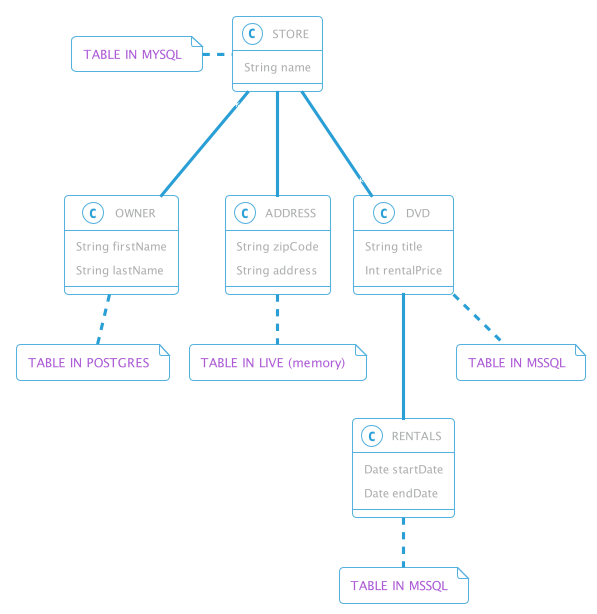

The diagram above was rendered by PlantUML. Its source (embedded in the PNG):
@startuml
!pragma layout smetana
!theme cyborg-outline

class STORE {
  String name
}

class OWNER {
  String firstName
  String lastName
}

class ADDRESS {
  String zipCode
  String address
}

class DVD {
  String title
  Int rentalPrice
}

class RENTALS {
  Date startDate
  Date endDate
}

class STORE
note left: TABLE IN MYSQL

class OWNER
note bottom: TABLE IN POSTGRES

class ADDRESS
note bottom: TABLE IN LIVE (memory)

class DVD
note bottom: TABLE IN MSSQL

class RENTALS
note bottom: TABLE IN MSSQL

STORE "*" --- "1" OWNER : has
STORE "1" --- "*" DVD : has
DVD "*" --- "*" RENTALS : has
STORE "1" --- "1" ADDRESS : has

@enduml